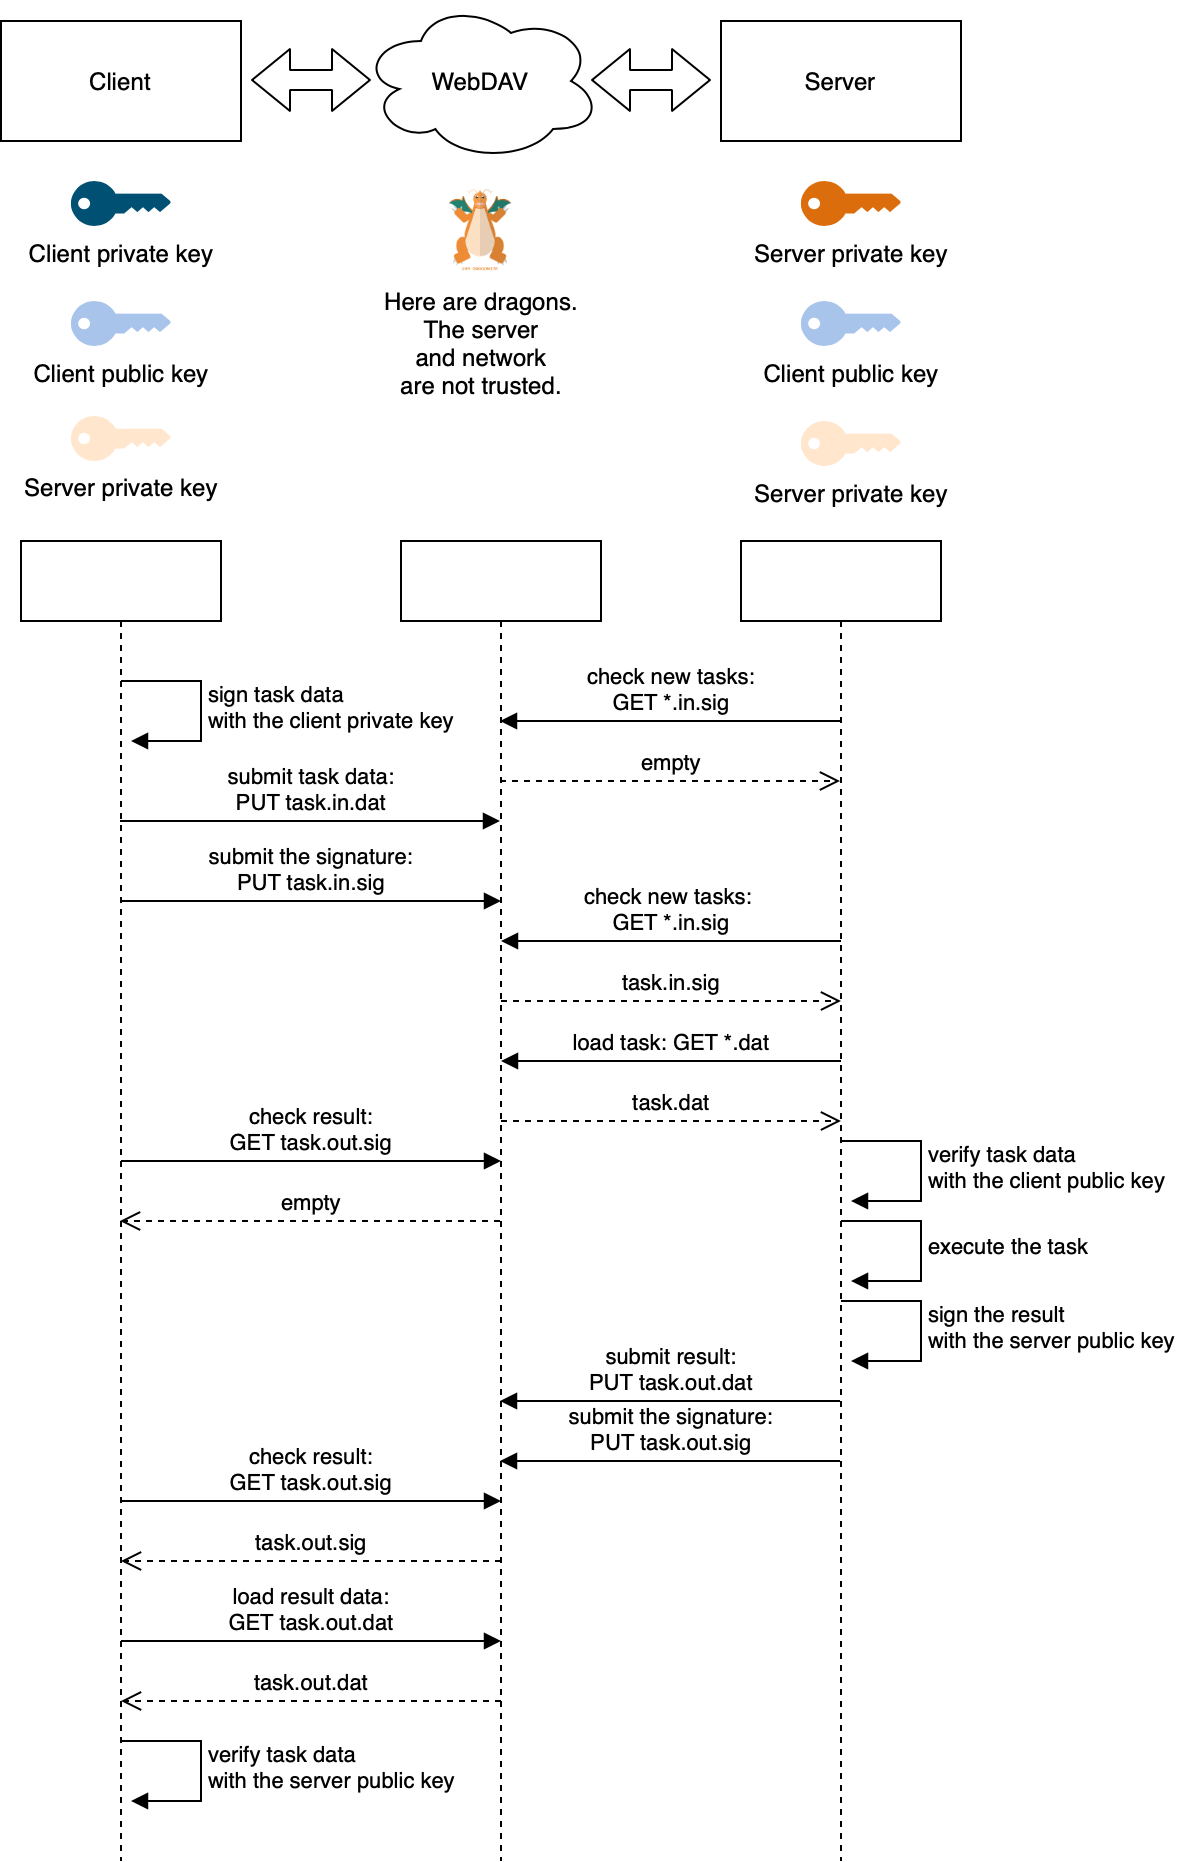

The diagram above was exported from draw.io. Its source (the exported page's mxGraphModel, read from the mxfile embedded in the PNG):
<mxGraphModel dx="582" dy="469" grid="1" gridSize="10" guides="1" tooltips="1" connect="1" arrows="1" fold="1" page="1" pageScale="1" pageWidth="827" pageHeight="1169" math="0" shadow="0">
  <root>
    <mxCell id="0" />
    <mxCell id="1" parent="0" />
    <mxCell id="SLr92lFMe9u3yLZeS_Jb-1" value="WebDAV" style="ellipse;shape=cloud;whiteSpace=wrap;html=1;" vertex="1" parent="1">
      <mxGeometry x="240" y="130" width="120" height="80" as="geometry" />
    </mxCell>
    <mxCell id="SLr92lFMe9u3yLZeS_Jb-3" value="Client private key" style="points=[[0,0.5,0],[0.24,0,0],[0.5,0.28,0],[0.995,0.475,0],[0.5,0.72,0],[0.24,1,0]];verticalLabelPosition=bottom;html=1;verticalAlign=top;aspect=fixed;align=center;pointerEvents=1;shape=mxgraph.cisco19.key;fillColor=#005073;strokeColor=none;" vertex="1" parent="1">
      <mxGeometry x="95" y="220" width="50" height="22.5" as="geometry" />
    </mxCell>
    <mxCell id="SLr92lFMe9u3yLZeS_Jb-4" value="Client" style="rounded=0;whiteSpace=wrap;html=1;" vertex="1" parent="1">
      <mxGeometry x="60" y="140" width="120" height="60" as="geometry" />
    </mxCell>
    <mxCell id="SLr92lFMe9u3yLZeS_Jb-7" value="Client public key" style="points=[[0,0.5,0],[0.24,0,0],[0.5,0.28,0],[0.995,0.475,0],[0.5,0.72,0],[0.24,1,0]];verticalLabelPosition=bottom;html=1;verticalAlign=top;aspect=fixed;align=center;pointerEvents=1;shape=mxgraph.cisco19.key;fillColor=#A9C4EB;strokeColor=none;" vertex="1" parent="1">
      <mxGeometry x="95" y="280" width="50" height="22.5" as="geometry" />
    </mxCell>
    <mxCell id="SLr92lFMe9u3yLZeS_Jb-8" value="Server private key" style="points=[[0,0.5,0],[0.24,0,0],[0.5,0.28,0],[0.995,0.475,0],[0.5,0.72,0],[0.24,1,0]];verticalLabelPosition=bottom;html=1;verticalAlign=top;aspect=fixed;align=center;pointerEvents=1;shape=mxgraph.cisco19.key;fillColor=#ffe6cc;strokeColor=#d79b00;" vertex="1" parent="1">
      <mxGeometry x="95" y="337.5" width="50" height="22.5" as="geometry" />
    </mxCell>
    <mxCell id="SLr92lFMe9u3yLZeS_Jb-9" value="Server private key" style="points=[[0,0.5,0],[0.24,0,0],[0.5,0.28,0],[0.995,0.475,0],[0.5,0.72,0],[0.24,1,0]];verticalLabelPosition=bottom;html=1;verticalAlign=top;aspect=fixed;align=center;pointerEvents=1;shape=mxgraph.cisco19.key;fillColor=#DB6D0D;strokeColor=none;" vertex="1" parent="1">
      <mxGeometry x="460" y="220" width="50" height="22.5" as="geometry" />
    </mxCell>
    <mxCell id="SLr92lFMe9u3yLZeS_Jb-10" value="Client public key" style="points=[[0,0.5,0],[0.24,0,0],[0.5,0.28,0],[0.995,0.475,0],[0.5,0.72,0],[0.24,1,0]];verticalLabelPosition=bottom;html=1;verticalAlign=top;aspect=fixed;align=center;pointerEvents=1;shape=mxgraph.cisco19.key;fillColor=#A9C4EB;strokeColor=none;" vertex="1" parent="1">
      <mxGeometry x="460" y="280" width="50" height="22.5" as="geometry" />
    </mxCell>
    <mxCell id="SLr92lFMe9u3yLZeS_Jb-11" value="Server private key" style="points=[[0,0.5,0],[0.24,0,0],[0.5,0.28,0],[0.995,0.475,0],[0.5,0.72,0],[0.24,1,0]];verticalLabelPosition=bottom;html=1;verticalAlign=top;aspect=fixed;align=center;pointerEvents=1;shape=mxgraph.cisco19.key;fillColor=#ffe6cc;strokeColor=#d79b00;" vertex="1" parent="1">
      <mxGeometry x="460" y="340" width="50" height="22.5" as="geometry" />
    </mxCell>
    <mxCell id="SLr92lFMe9u3yLZeS_Jb-12" value="Server" style="rounded=0;whiteSpace=wrap;html=1;" vertex="1" parent="1">
      <mxGeometry x="420" y="140" width="120" height="60" as="geometry" />
    </mxCell>
    <mxCell id="SLr92lFMe9u3yLZeS_Jb-16" value="Here are dragons.&lt;br&gt;The server&lt;br&gt;and network&lt;br&gt;are not trusted." style="shape=image;html=1;verticalAlign=top;verticalLabelPosition=bottom;labelBackgroundColor=#ffffff;imageAspect=0;aspect=fixed;image=https://cdn1.iconfinder.com/data/icons/151-1/500/p-149-128.png;strokeColor=#000000;fillColor=#DB6D0D;" vertex="1" parent="1">
      <mxGeometry x="276.5" y="220" width="47" height="47" as="geometry" />
    </mxCell>
    <mxCell id="SLr92lFMe9u3yLZeS_Jb-17" value="" style="shape=flexArrow;endArrow=classic;startArrow=classic;html=1;" edge="1" parent="1">
      <mxGeometry width="50" height="50" relative="1" as="geometry">
        <mxPoint x="185" y="169.5" as="sourcePoint" />
        <mxPoint x="245" y="169.5" as="targetPoint" />
      </mxGeometry>
    </mxCell>
    <mxCell id="SLr92lFMe9u3yLZeS_Jb-18" value="" style="shape=flexArrow;endArrow=classic;startArrow=classic;html=1;" edge="1" parent="1">
      <mxGeometry width="50" height="50" relative="1" as="geometry">
        <mxPoint x="355" y="169.5" as="sourcePoint" />
        <mxPoint x="415" y="169.5" as="targetPoint" />
      </mxGeometry>
    </mxCell>
    <mxCell id="SLr92lFMe9u3yLZeS_Jb-20" value="" style="shape=umlLifeline;perimeter=lifelinePerimeter;whiteSpace=wrap;html=1;container=1;collapsible=0;recursiveResize=0;outlineConnect=0;strokeColor=#000000;fillColor=none;" vertex="1" parent="1">
      <mxGeometry x="70" y="400" width="100" height="660" as="geometry" />
    </mxCell>
    <mxCell id="SLr92lFMe9u3yLZeS_Jb-24" value="sign task data&lt;br&gt;with the client private key" style="edgeStyle=orthogonalEdgeStyle;html=1;align=left;spacingLeft=2;endArrow=block;rounded=0;" edge="1" parent="SLr92lFMe9u3yLZeS_Jb-20">
      <mxGeometry relative="1" as="geometry">
        <mxPoint x="50" y="70" as="sourcePoint" />
        <Array as="points">
          <mxPoint x="90" y="70" />
          <mxPoint x="90" y="100" />
          <mxPoint x="55" y="100" />
        </Array>
        <mxPoint x="55" y="100" as="targetPoint" />
      </mxGeometry>
    </mxCell>
    <mxCell id="SLr92lFMe9u3yLZeS_Jb-21" value="" style="shape=umlLifeline;perimeter=lifelinePerimeter;whiteSpace=wrap;html=1;container=1;collapsible=0;recursiveResize=0;outlineConnect=0;strokeColor=#000000;fillColor=none;" vertex="1" parent="1">
      <mxGeometry x="430" y="400" width="100" height="660" as="geometry" />
    </mxCell>
    <mxCell id="SLr92lFMe9u3yLZeS_Jb-22" value="submit task data:&lt;br&gt;PUT task.in.dat" style="html=1;verticalAlign=bottom;endArrow=block;" edge="1" parent="1" source="SLr92lFMe9u3yLZeS_Jb-20" target="SLr92lFMe9u3yLZeS_Jb-25">
      <mxGeometry width="80" relative="1" as="geometry">
        <mxPoint x="120" y="480" as="sourcePoint" />
        <mxPoint x="300" y="530" as="targetPoint" />
        <Array as="points">
          <mxPoint x="240" y="540" />
        </Array>
      </mxGeometry>
    </mxCell>
    <mxCell id="SLr92lFMe9u3yLZeS_Jb-25" value="" style="shape=umlLifeline;perimeter=lifelinePerimeter;whiteSpace=wrap;html=1;container=1;collapsible=0;recursiveResize=0;outlineConnect=0;strokeColor=#000000;fillColor=none;" vertex="1" parent="1">
      <mxGeometry x="260" y="400" width="100" height="660" as="geometry" />
    </mxCell>
    <mxCell id="SLr92lFMe9u3yLZeS_Jb-26" value="submit the signature:&lt;br&gt;PUT task.in.sig" style="html=1;verticalAlign=bottom;endArrow=block;" edge="1" parent="1">
      <mxGeometry width="80" relative="1" as="geometry">
        <mxPoint x="120" y="580" as="sourcePoint" />
        <mxPoint x="310" y="580" as="targetPoint" />
        <Array as="points" />
      </mxGeometry>
    </mxCell>
    <mxCell id="SLr92lFMe9u3yLZeS_Jb-28" value="check new tasks:&lt;br&gt;GET *.in.sig" style="html=1;verticalAlign=bottom;endArrow=block;" edge="1" parent="1" source="SLr92lFMe9u3yLZeS_Jb-21" target="SLr92lFMe9u3yLZeS_Jb-25">
      <mxGeometry width="80" relative="1" as="geometry">
        <mxPoint x="440" y="470" as="sourcePoint" />
        <mxPoint x="520" y="470" as="targetPoint" />
        <Array as="points">
          <mxPoint x="420" y="490" />
        </Array>
      </mxGeometry>
    </mxCell>
    <mxCell id="SLr92lFMe9u3yLZeS_Jb-29" value="empty" style="html=1;verticalAlign=bottom;endArrow=open;dashed=1;endSize=8;" edge="1" parent="1" source="SLr92lFMe9u3yLZeS_Jb-25" target="SLr92lFMe9u3yLZeS_Jb-21">
      <mxGeometry relative="1" as="geometry">
        <mxPoint x="450" y="600" as="sourcePoint" />
        <mxPoint x="370" y="600" as="targetPoint" />
        <Array as="points">
          <mxPoint x="410" y="520" />
          <mxPoint x="440" y="520" />
        </Array>
      </mxGeometry>
    </mxCell>
    <mxCell id="SLr92lFMe9u3yLZeS_Jb-31" value="check new tasks: &lt;br&gt;GET *.in.sig" style="html=1;verticalAlign=bottom;endArrow=block;" edge="1" parent="1">
      <mxGeometry width="80" relative="1" as="geometry">
        <mxPoint x="480" y="600" as="sourcePoint" />
        <mxPoint x="310" y="600" as="targetPoint" />
        <Array as="points" />
      </mxGeometry>
    </mxCell>
    <mxCell id="SLr92lFMe9u3yLZeS_Jb-32" value="task.in.sig" style="html=1;verticalAlign=bottom;endArrow=open;dashed=1;endSize=8;" edge="1" parent="1">
      <mxGeometry relative="1" as="geometry">
        <mxPoint x="310" y="630" as="sourcePoint" />
        <mxPoint x="480" y="630" as="targetPoint" />
        <Array as="points" />
      </mxGeometry>
    </mxCell>
    <mxCell id="SLr92lFMe9u3yLZeS_Jb-33" value="load task: GET *.dat" style="html=1;verticalAlign=bottom;endArrow=block;" edge="1" parent="1">
      <mxGeometry width="80" relative="1" as="geometry">
        <mxPoint x="480" y="660" as="sourcePoint" />
        <mxPoint x="310" y="660" as="targetPoint" />
        <Array as="points" />
      </mxGeometry>
    </mxCell>
    <mxCell id="SLr92lFMe9u3yLZeS_Jb-34" value="task.dat" style="html=1;verticalAlign=bottom;endArrow=open;dashed=1;endSize=8;" edge="1" parent="1">
      <mxGeometry relative="1" as="geometry">
        <mxPoint x="310" y="690" as="sourcePoint" />
        <mxPoint x="480" y="690" as="targetPoint" />
        <Array as="points" />
      </mxGeometry>
    </mxCell>
    <mxCell id="SLr92lFMe9u3yLZeS_Jb-35" value="verify task data&lt;br&gt;with the client public key" style="edgeStyle=orthogonalEdgeStyle;html=1;align=left;spacingLeft=2;endArrow=block;rounded=0;" edge="1" parent="1">
      <mxGeometry relative="1" as="geometry">
        <mxPoint x="480" y="700" as="sourcePoint" />
        <Array as="points">
          <mxPoint x="520" y="700" />
          <mxPoint x="520" y="730" />
          <mxPoint x="485" y="730" />
        </Array>
        <mxPoint x="485" y="730" as="targetPoint" />
      </mxGeometry>
    </mxCell>
    <mxCell id="SLr92lFMe9u3yLZeS_Jb-36" value="execute the task" style="edgeStyle=orthogonalEdgeStyle;html=1;align=left;spacingLeft=2;endArrow=block;rounded=0;" edge="1" parent="1">
      <mxGeometry relative="1" as="geometry">
        <mxPoint x="480" y="740" as="sourcePoint" />
        <Array as="points">
          <mxPoint x="520" y="740" />
          <mxPoint x="520" y="770" />
          <mxPoint x="485" y="770" />
        </Array>
        <mxPoint x="485" y="770" as="targetPoint" />
      </mxGeometry>
    </mxCell>
    <mxCell id="SLr92lFMe9u3yLZeS_Jb-37" value="sign the result&lt;br&gt;with the server public key" style="edgeStyle=orthogonalEdgeStyle;html=1;align=left;spacingLeft=2;endArrow=block;rounded=0;" edge="1" parent="1">
      <mxGeometry relative="1" as="geometry">
        <mxPoint x="480" y="780" as="sourcePoint" />
        <Array as="points">
          <mxPoint x="520" y="780" />
          <mxPoint x="520" y="810" />
          <mxPoint x="485" y="810" />
        </Array>
        <mxPoint x="485" y="810" as="targetPoint" />
      </mxGeometry>
    </mxCell>
    <mxCell id="SLr92lFMe9u3yLZeS_Jb-38" value="submit result:&lt;br&gt;PUT task.out.dat" style="html=1;verticalAlign=bottom;endArrow=block;" edge="1" parent="1" source="SLr92lFMe9u3yLZeS_Jb-21" target="SLr92lFMe9u3yLZeS_Jb-25">
      <mxGeometry width="80" relative="1" as="geometry">
        <mxPoint x="250" y="740" as="sourcePoint" />
        <mxPoint x="440" y="740" as="targetPoint" />
        <Array as="points">
          <mxPoint x="420" y="830" />
        </Array>
      </mxGeometry>
    </mxCell>
    <mxCell id="SLr92lFMe9u3yLZeS_Jb-39" value="submit the signature:&lt;br&gt;PUT task.out.sig" style="html=1;verticalAlign=bottom;endArrow=block;" edge="1" parent="1" source="SLr92lFMe9u3yLZeS_Jb-21" target="SLr92lFMe9u3yLZeS_Jb-25">
      <mxGeometry width="80" relative="1" as="geometry">
        <mxPoint x="230" y="790" as="sourcePoint" />
        <mxPoint x="420" y="790" as="targetPoint" />
        <Array as="points">
          <mxPoint x="410" y="860" />
        </Array>
      </mxGeometry>
    </mxCell>
    <mxCell id="SLr92lFMe9u3yLZeS_Jb-42" value="check result:&lt;br&gt;GET task.out.sig" style="html=1;verticalAlign=bottom;endArrow=block;" edge="1" parent="1">
      <mxGeometry width="80" relative="1" as="geometry">
        <mxPoint x="120" y="710" as="sourcePoint" />
        <mxPoint x="310" y="710" as="targetPoint" />
        <Array as="points" />
      </mxGeometry>
    </mxCell>
    <mxCell id="SLr92lFMe9u3yLZeS_Jb-43" value="empty" style="html=1;verticalAlign=bottom;endArrow=open;dashed=1;endSize=8;" edge="1" parent="1" source="SLr92lFMe9u3yLZeS_Jb-25" target="SLr92lFMe9u3yLZeS_Jb-20">
      <mxGeometry relative="1" as="geometry">
        <mxPoint x="260" y="770" as="sourcePoint" />
        <mxPoint x="430" y="770" as="targetPoint" />
        <Array as="points">
          <mxPoint x="270" y="740" />
        </Array>
      </mxGeometry>
    </mxCell>
    <mxCell id="SLr92lFMe9u3yLZeS_Jb-44" value="check result:&lt;br&gt;GET task.out.sig" style="html=1;verticalAlign=bottom;endArrow=block;" edge="1" parent="1">
      <mxGeometry width="80" relative="1" as="geometry">
        <mxPoint x="120" y="880" as="sourcePoint" />
        <mxPoint x="310" y="880" as="targetPoint" />
        <Array as="points" />
      </mxGeometry>
    </mxCell>
    <mxCell id="SLr92lFMe9u3yLZeS_Jb-45" value="task.out.sig" style="html=1;verticalAlign=bottom;endArrow=open;dashed=1;endSize=8;" edge="1" parent="1">
      <mxGeometry relative="1" as="geometry">
        <mxPoint x="310" y="910" as="sourcePoint" />
        <mxPoint x="120" y="910" as="targetPoint" />
        <Array as="points">
          <mxPoint x="270.5" y="910" />
        </Array>
      </mxGeometry>
    </mxCell>
    <mxCell id="SLr92lFMe9u3yLZeS_Jb-46" value="load result data:&lt;br&gt;GET task.out.dat" style="html=1;verticalAlign=bottom;endArrow=block;" edge="1" parent="1">
      <mxGeometry width="80" relative="1" as="geometry">
        <mxPoint x="120" y="950" as="sourcePoint" />
        <mxPoint x="310" y="950" as="targetPoint" />
        <Array as="points" />
      </mxGeometry>
    </mxCell>
    <mxCell id="SLr92lFMe9u3yLZeS_Jb-47" value="task.out.dat" style="html=1;verticalAlign=bottom;endArrow=open;dashed=1;endSize=8;" edge="1" parent="1">
      <mxGeometry relative="1" as="geometry">
        <mxPoint x="310" y="980" as="sourcePoint" />
        <mxPoint x="120" y="980" as="targetPoint" />
        <Array as="points">
          <mxPoint x="270.5" y="980" />
        </Array>
      </mxGeometry>
    </mxCell>
    <mxCell id="SLr92lFMe9u3yLZeS_Jb-48" value="verify task data&lt;br&gt;with the server public key" style="edgeStyle=orthogonalEdgeStyle;html=1;align=left;spacingLeft=2;endArrow=block;rounded=0;" edge="1" parent="1">
      <mxGeometry relative="1" as="geometry">
        <mxPoint x="120" y="1000" as="sourcePoint" />
        <Array as="points">
          <mxPoint x="160" y="1000" />
          <mxPoint x="160" y="1030" />
          <mxPoint x="125" y="1030" />
        </Array>
        <mxPoint x="125" y="1030" as="targetPoint" />
      </mxGeometry>
    </mxCell>
  </root>
</mxGraphModel>